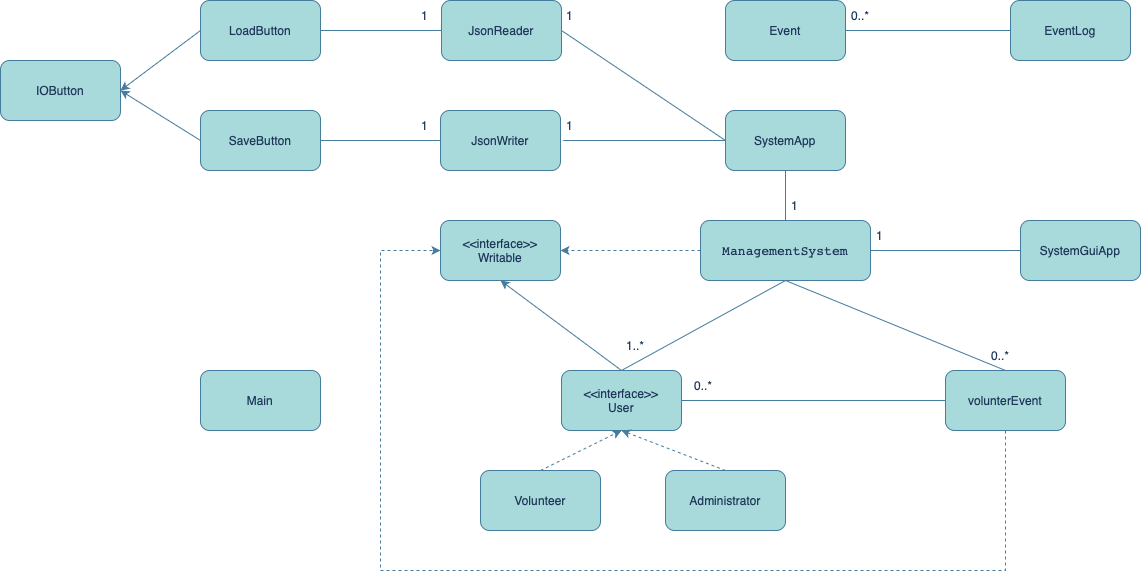

The diagram above was exported from draw.io. Its source (the exported page's mxGraphModel, read from the mxfile embedded in the PNG):
<mxGraphModel dx="2428" dy="1108" grid="1" gridSize="10" guides="1" tooltips="1" connect="1" arrows="1" fold="1" page="1" pageScale="1" pageWidth="850" pageHeight="1100" math="0" shadow="0">
  <root>
    <mxCell id="0" />
    <mxCell id="1" parent="0" />
    <mxCell id="nhrH_oefgAcB5j5syRUy-11" value="&amp;lt;&amp;lt;interface&amp;gt;&amp;gt;&lt;br&gt;User" style="rounded=1;whiteSpace=wrap;html=1;labelBackgroundColor=none;fillColor=#A8DADC;strokeColor=#457B9D;fontColor=#1D3557;" vertex="1" parent="1">
      <mxGeometry x="101" y="520" width="120" height="60" as="geometry" />
    </mxCell>
    <mxCell id="nhrH_oefgAcB5j5syRUy-12" value="&lt;div style=&quot;text-align: start;&quot;&gt;&lt;pre style=&quot;font-family: &amp;quot;Monaspace Krypton&amp;quot;, monospace; font-size: 9.8pt;&quot;&gt;ManagementSystem&lt;/pre&gt;&lt;/div&gt;" style="rounded=1;whiteSpace=wrap;html=1;labelBackgroundColor=none;fillColor=#A8DADC;strokeColor=#457B9D;fontColor=#1D3557;" vertex="1" parent="1">
      <mxGeometry x="240" y="370" width="170" height="60" as="geometry" />
    </mxCell>
    <mxCell id="nhrH_oefgAcB5j5syRUy-14" value="" style="endArrow=none;html=1;rounded=0;exitX=0.5;exitY=0;exitDx=0;exitDy=0;entryX=0.5;entryY=1;entryDx=0;entryDy=0;labelBackgroundColor=none;strokeColor=#457B9D;fontColor=default;" edge="1" parent="1" source="nhrH_oefgAcB5j5syRUy-11" target="nhrH_oefgAcB5j5syRUy-12">
      <mxGeometry width="50" height="50" relative="1" as="geometry">
        <mxPoint x="375" y="390" as="sourcePoint" />
        <mxPoint x="330" y="420" as="targetPoint" />
      </mxGeometry>
    </mxCell>
    <mxCell id="nhrH_oefgAcB5j5syRUy-16" value="Volunteer" style="rounded=1;whiteSpace=wrap;html=1;labelBackgroundColor=none;fillColor=#A8DADC;strokeColor=#457B9D;fontColor=#1D3557;" vertex="1" parent="1">
      <mxGeometry x="20" y="620" width="120" height="60" as="geometry" />
    </mxCell>
    <mxCell id="nhrH_oefgAcB5j5syRUy-17" value="Administrator" style="rounded=1;whiteSpace=wrap;html=1;labelBackgroundColor=none;fillColor=#A8DADC;strokeColor=#457B9D;fontColor=#1D3557;" vertex="1" parent="1">
      <mxGeometry x="205" y="620" width="120" height="60" as="geometry" />
    </mxCell>
    <mxCell id="nhrH_oefgAcB5j5syRUy-18" value="" style="endArrow=classic;html=1;rounded=0;labelBackgroundColor=none;fontColor=default;exitX=0.5;exitY=0;exitDx=0;exitDy=0;entryX=0.5;entryY=1;entryDx=0;entryDy=0;dashed=1;strokeColor=#457B9D;" edge="1" parent="1" source="nhrH_oefgAcB5j5syRUy-16" target="nhrH_oefgAcB5j5syRUy-11">
      <mxGeometry width="50" height="50" relative="1" as="geometry">
        <mxPoint x="190" y="130" as="sourcePoint" />
        <mxPoint x="435" y="70" as="targetPoint" />
      </mxGeometry>
    </mxCell>
    <mxCell id="nhrH_oefgAcB5j5syRUy-19" value="" style="endArrow=classic;html=1;rounded=0;labelBackgroundColor=none;fontColor=default;exitX=0.5;exitY=0;exitDx=0;exitDy=0;entryX=0.5;entryY=1;entryDx=0;entryDy=0;dashed=1;strokeColor=#457B9D;" edge="1" parent="1" source="nhrH_oefgAcB5j5syRUy-17" target="nhrH_oefgAcB5j5syRUy-11">
      <mxGeometry width="50" height="50" relative="1" as="geometry">
        <mxPoint x="170" y="530" as="sourcePoint" />
        <mxPoint x="290" y="470" as="targetPoint" />
      </mxGeometry>
    </mxCell>
    <mxCell id="nhrH_oefgAcB5j5syRUy-20" value="volunterEvent" style="rounded=1;whiteSpace=wrap;html=1;labelBackgroundColor=none;fillColor=#A8DADC;strokeColor=#457B9D;fontColor=#1D3557;" vertex="1" parent="1">
      <mxGeometry x="485" y="520" width="120" height="60" as="geometry" />
    </mxCell>
    <mxCell id="nhrH_oefgAcB5j5syRUy-21" value="" style="endArrow=none;html=1;rounded=0;exitX=0.5;exitY=0;exitDx=0;exitDy=0;entryX=0.5;entryY=1;entryDx=0;entryDy=0;labelBackgroundColor=none;strokeColor=#457B9D;fontColor=default;" edge="1" parent="1" source="nhrH_oefgAcB5j5syRUy-20" target="nhrH_oefgAcB5j5syRUy-12">
      <mxGeometry width="50" height="50" relative="1" as="geometry">
        <mxPoint x="290" y="410" as="sourcePoint" />
        <mxPoint x="435" y="350" as="targetPoint" />
      </mxGeometry>
    </mxCell>
    <mxCell id="nhrH_oefgAcB5j5syRUy-24" value="" style="endArrow=none;html=1;rounded=0;exitX=0;exitY=0.5;exitDx=0;exitDy=0;entryX=1;entryY=0.5;entryDx=0;entryDy=0;labelBackgroundColor=none;strokeColor=#457B9D;fontColor=default;" edge="1" parent="1" source="nhrH_oefgAcB5j5syRUy-20" target="nhrH_oefgAcB5j5syRUy-11">
      <mxGeometry width="50" height="50" relative="1" as="geometry">
        <mxPoint x="610" y="410" as="sourcePoint" />
        <mxPoint x="435" y="350" as="targetPoint" />
      </mxGeometry>
    </mxCell>
    <mxCell id="nhrH_oefgAcB5j5syRUy-26" value="&amp;lt;&amp;lt;interface&amp;gt;&amp;gt;&lt;br style=&quot;border-color: var(--border-color);&quot;&gt;Writable" style="rounded=1;whiteSpace=wrap;html=1;labelBackgroundColor=none;fillColor=#A8DADC;strokeColor=#457B9D;fontColor=#1D3557;" vertex="1" parent="1">
      <mxGeometry x="-20" y="370" width="120" height="60" as="geometry" />
    </mxCell>
    <mxCell id="nhrH_oefgAcB5j5syRUy-27" value="" style="endArrow=classic;html=1;rounded=0;labelBackgroundColor=none;fontColor=default;exitX=0;exitY=0.5;exitDx=0;exitDy=0;entryX=1;entryY=0.5;entryDx=0;entryDy=0;dashed=1;strokeColor=#457B9D;" edge="1" parent="1" source="nhrH_oefgAcB5j5syRUy-12" target="nhrH_oefgAcB5j5syRUy-26">
      <mxGeometry width="50" height="50" relative="1" as="geometry">
        <mxPoint x="170" y="530" as="sourcePoint" />
        <mxPoint x="290" y="470" as="targetPoint" />
      </mxGeometry>
    </mxCell>
    <mxCell id="nhrH_oefgAcB5j5syRUy-28" value="" style="endArrow=classic;html=1;rounded=0;labelBackgroundColor=none;fontColor=default;entryX=0.5;entryY=1;entryDx=0;entryDy=0;exitX=0.5;exitY=0;exitDx=0;exitDy=0;strokeColor=#457B9D;" edge="1" parent="1" source="nhrH_oefgAcB5j5syRUy-11" target="nhrH_oefgAcB5j5syRUy-26">
      <mxGeometry width="50" height="50" relative="1" as="geometry">
        <mxPoint x="180" y="390" as="sourcePoint" />
        <mxPoint x="435" y="70" as="targetPoint" />
      </mxGeometry>
    </mxCell>
    <mxCell id="nhrH_oefgAcB5j5syRUy-30" value="JsonWriter" style="rounded=1;whiteSpace=wrap;html=1;labelBackgroundColor=none;fillColor=#A8DADC;strokeColor=#457B9D;fontColor=#1D3557;" vertex="1" parent="1">
      <mxGeometry x="-20" y="260" width="120" height="60" as="geometry" />
    </mxCell>
    <mxCell id="nhrH_oefgAcB5j5syRUy-31" value="SystemGuiApp" style="rounded=1;whiteSpace=wrap;html=1;labelBackgroundColor=none;fillColor=#A8DADC;strokeColor=#457B9D;fontColor=#1D3557;" vertex="1" parent="1">
      <mxGeometry x="560" y="370" width="120" height="60" as="geometry" />
    </mxCell>
    <mxCell id="nhrH_oefgAcB5j5syRUy-32" value="EventLog" style="rounded=1;whiteSpace=wrap;html=1;labelBackgroundColor=none;fillColor=#A8DADC;strokeColor=#457B9D;fontColor=#1D3557;" vertex="1" parent="1">
      <mxGeometry x="550" y="150" width="120" height="60" as="geometry" />
    </mxCell>
    <mxCell id="nhrH_oefgAcB5j5syRUy-33" value="JsonReader" style="rounded=1;whiteSpace=wrap;html=1;labelBackgroundColor=none;fillColor=#A8DADC;strokeColor=#457B9D;fontColor=#1D3557;" vertex="1" parent="1">
      <mxGeometry x="-19" y="150" width="120" height="60" as="geometry" />
    </mxCell>
    <mxCell id="nhrH_oefgAcB5j5syRUy-34" value="SystemApp" style="rounded=1;whiteSpace=wrap;html=1;labelBackgroundColor=none;fillColor=#A8DADC;strokeColor=#457B9D;fontColor=#1D3557;" vertex="1" parent="1">
      <mxGeometry x="265" y="260" width="120" height="60" as="geometry" />
    </mxCell>
    <mxCell id="nhrH_oefgAcB5j5syRUy-35" value="" style="endArrow=none;html=1;rounded=0;entryX=0;entryY=0.5;entryDx=0;entryDy=0;exitX=1;exitY=0.5;exitDx=0;exitDy=0;labelBackgroundColor=none;strokeColor=#457B9D;fontColor=default;" edge="1" parent="1" source="nhrH_oefgAcB5j5syRUy-33" target="nhrH_oefgAcB5j5syRUy-34">
      <mxGeometry width="50" height="50" relative="1" as="geometry">
        <mxPoint x="200" y="250" as="sourcePoint" />
        <mxPoint x="335" y="440" as="targetPoint" />
      </mxGeometry>
    </mxCell>
    <mxCell id="nhrH_oefgAcB5j5syRUy-36" value="" style="endArrow=none;html=1;rounded=0;exitX=0.034;exitY=1;exitDx=0;exitDy=0;entryX=0;entryY=0.5;entryDx=0;entryDy=0;exitPerimeter=0;labelBackgroundColor=none;strokeColor=#457B9D;fontColor=default;" edge="1" parent="1" source="nhrH_oefgAcB5j5syRUy-44" target="nhrH_oefgAcB5j5syRUy-34">
      <mxGeometry width="50" height="50" relative="1" as="geometry">
        <mxPoint x="111" y="190" as="sourcePoint" />
        <mxPoint x="220" y="310" as="targetPoint" />
      </mxGeometry>
    </mxCell>
    <mxCell id="nhrH_oefgAcB5j5syRUy-37" value="" style="endArrow=none;html=1;rounded=0;entryX=0.5;entryY=1;entryDx=0;entryDy=0;exitX=0.5;exitY=0;exitDx=0;exitDy=0;labelBackgroundColor=none;strokeColor=#457B9D;fontColor=default;" edge="1" parent="1" source="nhrH_oefgAcB5j5syRUy-12" target="nhrH_oefgAcB5j5syRUy-34">
      <mxGeometry width="50" height="50" relative="1" as="geometry">
        <mxPoint x="111" y="190" as="sourcePoint" />
        <mxPoint x="260" y="300" as="targetPoint" />
      </mxGeometry>
    </mxCell>
    <mxCell id="nhrH_oefgAcB5j5syRUy-38" value="1..*" style="text;strokeColor=none;fillColor=none;align=left;verticalAlign=middle;spacingLeft=4;spacingRight=4;overflow=hidden;points=[[0,0.5],[1,0.5]];portConstraint=eastwest;rotatable=0;whiteSpace=wrap;html=1;labelBackgroundColor=none;fontColor=#1D3557;" vertex="1" parent="1">
      <mxGeometry x="160" y="480" width="30" height="30" as="geometry" />
    </mxCell>
    <mxCell id="nhrH_oefgAcB5j5syRUy-39" value="0..*" style="text;strokeColor=none;fillColor=none;align=left;verticalAlign=middle;spacingLeft=4;spacingRight=4;overflow=hidden;points=[[0,0.5],[1,0.5]];portConstraint=eastwest;rotatable=0;whiteSpace=wrap;html=1;labelBackgroundColor=none;fontColor=#1D3557;" vertex="1" parent="1">
      <mxGeometry x="525" y="490" width="80" height="30" as="geometry" />
    </mxCell>
    <mxCell id="nhrH_oefgAcB5j5syRUy-40" value="1" style="text;strokeColor=none;fillColor=none;align=left;verticalAlign=middle;spacingLeft=4;spacingRight=4;overflow=hidden;points=[[0,0.5],[1,0.5]];portConstraint=eastwest;rotatable=0;whiteSpace=wrap;html=1;labelBackgroundColor=none;fontColor=#1D3557;" vertex="1" parent="1">
      <mxGeometry x="325" y="340" width="80" height="30" as="geometry" />
    </mxCell>
    <mxCell id="nhrH_oefgAcB5j5syRUy-41" value="0..*" style="text;strokeColor=none;fillColor=none;align=left;verticalAlign=middle;spacingLeft=4;spacingRight=4;overflow=hidden;points=[[0,0.5],[1,0.5]];portConstraint=eastwest;rotatable=0;whiteSpace=wrap;html=1;labelBackgroundColor=none;fontColor=#1D3557;" vertex="1" parent="1">
      <mxGeometry x="227.5" y="520" width="75" height="30" as="geometry" />
    </mxCell>
    <mxCell id="nhrH_oefgAcB5j5syRUy-45" value="" style="endArrow=none;html=1;rounded=0;exitX=1;exitY=0.5;exitDx=0;exitDy=0;entryX=0;entryY=0.5;entryDx=0;entryDy=0;labelBackgroundColor=none;strokeColor=#457B9D;fontColor=default;" edge="1" parent="1" source="nhrH_oefgAcB5j5syRUy-30" target="nhrH_oefgAcB5j5syRUy-44">
      <mxGeometry width="50" height="50" relative="1" as="geometry">
        <mxPoint x="100" y="290" as="sourcePoint" />
        <mxPoint x="265" y="290" as="targetPoint" />
      </mxGeometry>
    </mxCell>
    <mxCell id="nhrH_oefgAcB5j5syRUy-44" value="1" style="text;strokeColor=none;fillColor=none;align=left;verticalAlign=middle;spacingLeft=4;spacingRight=4;overflow=hidden;points=[[0,0.5],[1,0.5]];portConstraint=eastwest;rotatable=0;whiteSpace=wrap;html=1;labelBackgroundColor=none;fontColor=#1D3557;" vertex="1" parent="1">
      <mxGeometry x="100" y="260" width="80" height="30" as="geometry" />
    </mxCell>
    <mxCell id="nhrH_oefgAcB5j5syRUy-46" value="1" style="text;strokeColor=none;fillColor=none;align=left;verticalAlign=middle;spacingLeft=4;spacingRight=4;overflow=hidden;points=[[0,0.5],[1,0.5]];portConstraint=eastwest;rotatable=0;whiteSpace=wrap;html=1;labelBackgroundColor=none;fontColor=#1D3557;" vertex="1" parent="1">
      <mxGeometry x="100" y="150" width="80" height="30" as="geometry" />
    </mxCell>
    <mxCell id="nhrH_oefgAcB5j5syRUy-47" value="IOButton" style="rounded=1;whiteSpace=wrap;html=1;labelBackgroundColor=none;fillColor=#A8DADC;strokeColor=#457B9D;fontColor=#1D3557;" vertex="1" parent="1">
      <mxGeometry x="-460" y="210" width="120" height="60" as="geometry" />
    </mxCell>
    <mxCell id="nhrH_oefgAcB5j5syRUy-48" value="LoadButton" style="rounded=1;whiteSpace=wrap;html=1;labelBackgroundColor=none;fillColor=#A8DADC;strokeColor=#457B9D;fontColor=#1D3557;" vertex="1" parent="1">
      <mxGeometry x="-260" y="150" width="120" height="60" as="geometry" />
    </mxCell>
    <mxCell id="nhrH_oefgAcB5j5syRUy-49" value="SaveButton" style="rounded=1;whiteSpace=wrap;html=1;labelBackgroundColor=none;fillColor=#A8DADC;strokeColor=#457B9D;fontColor=#1D3557;" vertex="1" parent="1">
      <mxGeometry x="-260" y="260" width="120" height="60" as="geometry" />
    </mxCell>
    <mxCell id="nhrH_oefgAcB5j5syRUy-50" value="" style="endArrow=classic;html=1;rounded=0;labelBackgroundColor=none;fontColor=default;exitX=0;exitY=0.5;exitDx=0;exitDy=0;entryX=1;entryY=0.5;entryDx=0;entryDy=0;strokeColor=#457B9D;" edge="1" parent="1" source="nhrH_oefgAcB5j5syRUy-49" target="nhrH_oefgAcB5j5syRUy-47">
      <mxGeometry width="50" height="50" relative="1" as="geometry">
        <mxPoint x="-320" y="260" as="sourcePoint" />
        <mxPoint x="-330" y="270" as="targetPoint" />
      </mxGeometry>
    </mxCell>
    <mxCell id="nhrH_oefgAcB5j5syRUy-51" value="" style="endArrow=classic;html=1;rounded=0;labelBackgroundColor=none;fontColor=default;exitX=0;exitY=0.5;exitDx=0;exitDy=0;strokeColor=#457B9D;" edge="1" parent="1" source="nhrH_oefgAcB5j5syRUy-48">
      <mxGeometry width="50" height="50" relative="1" as="geometry">
        <mxPoint x="-280" y="230" as="sourcePoint" />
        <mxPoint x="-340" y="240" as="targetPoint" />
      </mxGeometry>
    </mxCell>
    <mxCell id="nhrH_oefgAcB5j5syRUy-52" value="" style="endArrow=none;html=1;rounded=0;entryX=0;entryY=0.5;entryDx=0;entryDy=0;exitX=1;exitY=0.5;exitDx=0;exitDy=0;labelBackgroundColor=none;strokeColor=#457B9D;fontColor=default;" edge="1" parent="1" source="nhrH_oefgAcB5j5syRUy-48" target="nhrH_oefgAcB5j5syRUy-33">
      <mxGeometry width="50" height="50" relative="1" as="geometry">
        <mxPoint y="430" as="sourcePoint" />
        <mxPoint x="50" y="380" as="targetPoint" />
      </mxGeometry>
    </mxCell>
    <mxCell id="nhrH_oefgAcB5j5syRUy-53" value="" style="endArrow=none;html=1;rounded=0;entryX=0;entryY=0.5;entryDx=0;entryDy=0;exitX=1;exitY=0.5;exitDx=0;exitDy=0;labelBackgroundColor=none;strokeColor=#457B9D;fontColor=default;" edge="1" parent="1" source="nhrH_oefgAcB5j5syRUy-49" target="nhrH_oefgAcB5j5syRUy-30">
      <mxGeometry width="50" height="50" relative="1" as="geometry">
        <mxPoint x="-130" y="190" as="sourcePoint" />
        <mxPoint x="-9" y="190" as="targetPoint" />
      </mxGeometry>
    </mxCell>
    <mxCell id="nhrH_oefgAcB5j5syRUy-54" value="1" style="text;strokeColor=none;fillColor=none;align=left;verticalAlign=middle;spacingLeft=4;spacingRight=4;overflow=hidden;points=[[0,0.5],[1,0.5]];portConstraint=eastwest;rotatable=0;whiteSpace=wrap;html=1;labelBackgroundColor=none;fontColor=#1D3557;" vertex="1" parent="1">
      <mxGeometry x="-45" y="260" width="80" height="30" as="geometry" />
    </mxCell>
    <mxCell id="nhrH_oefgAcB5j5syRUy-55" value="1" style="text;strokeColor=none;fillColor=none;align=left;verticalAlign=middle;spacingLeft=4;spacingRight=4;overflow=hidden;points=[[0,0.5],[1,0.5]];portConstraint=eastwest;rotatable=0;whiteSpace=wrap;html=1;labelBackgroundColor=none;fontColor=#1D3557;" vertex="1" parent="1">
      <mxGeometry x="-45" y="150" width="80" height="30" as="geometry" />
    </mxCell>
    <mxCell id="nhrH_oefgAcB5j5syRUy-56" value="" style="endArrow=none;html=1;rounded=0;entryX=0;entryY=0.5;entryDx=0;entryDy=0;exitX=1;exitY=0.5;exitDx=0;exitDy=0;labelBackgroundColor=none;strokeColor=#457B9D;fontColor=default;" edge="1" parent="1" source="nhrH_oefgAcB5j5syRUy-12" target="nhrH_oefgAcB5j5syRUy-31">
      <mxGeometry width="50" height="50" relative="1" as="geometry">
        <mxPoint x="650" y="460" as="sourcePoint" />
        <mxPoint x="700" y="410" as="targetPoint" />
      </mxGeometry>
    </mxCell>
    <mxCell id="nhrH_oefgAcB5j5syRUy-57" value="Event" style="rounded=1;whiteSpace=wrap;html=1;labelBackgroundColor=none;fillColor=#A8DADC;strokeColor=#457B9D;fontColor=#1D3557;" vertex="1" parent="1">
      <mxGeometry x="265" y="150" width="120" height="60" as="geometry" />
    </mxCell>
    <mxCell id="nhrH_oefgAcB5j5syRUy-58" value="" style="endArrow=none;html=1;rounded=0;entryX=0;entryY=0.5;entryDx=0;entryDy=0;exitX=1;exitY=0.5;exitDx=0;exitDy=0;labelBackgroundColor=none;strokeColor=#457B9D;fontColor=default;" edge="1" parent="1" source="nhrH_oefgAcB5j5syRUy-57" target="nhrH_oefgAcB5j5syRUy-32">
      <mxGeometry width="50" height="50" relative="1" as="geometry">
        <mxPoint x="111" y="190" as="sourcePoint" />
        <mxPoint x="275" y="300" as="targetPoint" />
      </mxGeometry>
    </mxCell>
    <mxCell id="nhrH_oefgAcB5j5syRUy-59" value="1" style="text;strokeColor=none;fillColor=none;align=left;verticalAlign=middle;spacingLeft=4;spacingRight=4;overflow=hidden;points=[[0,0.5],[1,0.5]];portConstraint=eastwest;rotatable=0;whiteSpace=wrap;html=1;labelBackgroundColor=none;fontColor=#1D3557;" vertex="1" parent="1">
      <mxGeometry x="410" y="370" width="80" height="30" as="geometry" />
    </mxCell>
    <mxCell id="nhrH_oefgAcB5j5syRUy-60" value="0..*" style="text;strokeColor=none;fillColor=none;align=left;verticalAlign=middle;spacingLeft=4;spacingRight=4;overflow=hidden;points=[[0,0.5],[1,0.5]];portConstraint=eastwest;rotatable=0;whiteSpace=wrap;html=1;labelBackgroundColor=none;fontColor=#1D3557;" vertex="1" parent="1">
      <mxGeometry x="385" y="150" width="80" height="30" as="geometry" />
    </mxCell>
    <mxCell id="nhrH_oefgAcB5j5syRUy-63" value="" style="endArrow=classic;html=1;rounded=0;labelBackgroundColor=none;fontColor=default;exitX=0.5;exitY=1;exitDx=0;exitDy=0;dashed=1;strokeColor=#457B9D;entryX=0;entryY=0.5;entryDx=0;entryDy=0;" edge="1" parent="1" source="nhrH_oefgAcB5j5syRUy-20" target="nhrH_oefgAcB5j5syRUy-26">
      <mxGeometry width="50" height="50" relative="1" as="geometry">
        <mxPoint x="250" y="410" as="sourcePoint" />
        <mxPoint x="-60" y="400" as="targetPoint" />
        <Array as="points">
          <mxPoint x="545" y="720" />
          <mxPoint x="-80" y="720" />
          <mxPoint x="-80" y="400" />
        </Array>
      </mxGeometry>
    </mxCell>
    <mxCell id="nhrH_oefgAcB5j5syRUy-64" value="Main" style="rounded=1;whiteSpace=wrap;html=1;strokeColor=#457B9D;fontColor=#1D3557;fillColor=#A8DADC;" vertex="1" parent="1">
      <mxGeometry x="-260" y="520" width="120" height="60" as="geometry" />
    </mxCell>
  </root>
</mxGraphModel>